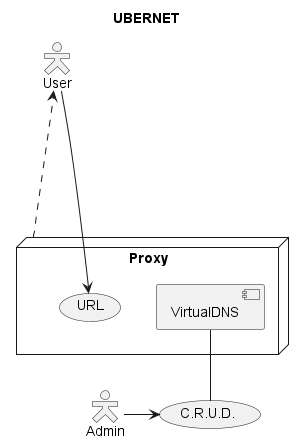

The diagram above was rendered by PlantUML. Its source (embedded in the PNG):
@startuml
title UBERNET

skinparam actorStyle Hollow
top to bottom direction
actor User
skinparam packageStyle rectangle
actor Admin

    Admin -right-> (C.R.U.D.)
    node Proxy {
    (URL)
    (C.R.U.D.) -u- [VirtualDNS]
    }
    User ---down-> (URL)
    Proxy .r.> User

@enduml